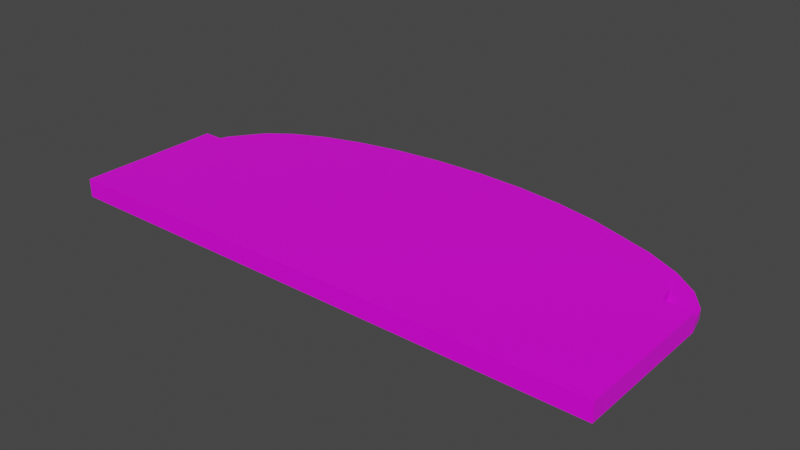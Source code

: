 # Source: stage.blend  (saved by Blender 2.82.7; exported with 4.5.12 LTS)
import bpy
from mathutils import Matrix  # noqa: F401  (used for matrix-valued properties, if any)

bpy.ops.wm.read_factory_settings(use_empty=True)
scene = bpy.context.scene
scene.name = 'Scene'

# ---- collections
col_collection = bpy.data.collections.new('Collection'); scene.collection.children.link(col_collection)

# ---- images (referenced by path relative to the original .blend; pixels are not part of the script)
import os
ASSET_DIR = os.environ.get("B2B_ASSET_DIR", "")  # directory of the original .blend (textures are referenced by path, not embedded)
HERE = os.path.dirname(os.path.abspath(__file__))  # packed textures are extracted next to this script under _unpacked/

def load_image(name, relpath, width, height, colorspace="sRGB"):
    """Load a texture the original file referenced (path relative to the .blend, or extracted next to this script)."""
    p = next((c for c in (os.path.join(HERE, relpath), os.path.join(ASSET_DIR, relpath)) if relpath and os.path.exists(c)), "")
    if p:
        img = bpy.data.images.load(p, check_existing=True)
        img.name = name
    else:  # same state as the original file: an image datablock whose file is absent (Cycles renders it pink)
        img = bpy.data.images.new(name, width, height)
        img.source = "FILE"
        img.filepath = "//" + (relpath or name)
    img.colorspace_settings.name = colorspace
    return img
img_palette_png = load_image('palette.png', 'palette.png', 1024, 1024, 'sRGB')

# ---- materials (node trees are filled in below, after node groups)
mat_material = bpy.data.materials.new('Material')
mat_material.alpha_threshold = 0.0
mat_material.use_transparent_shadow = False
mat_material.line_color = (0.0, 0.0, 0.0, 1.0)

# ---- material node trees
mat_material.use_nodes = True; mat_material.node_tree.nodes.clear()
_N = mat_material.node_tree.nodes; _L = mat_material.node_tree.links
n0 = _N.new('ShaderNodeOutputMaterial'); n0.name = 'Material Output'; n0.location = (300, 300)
n1 = _N.new('ShaderNodeBsdfPrincipled'); n1.name = 'Principled BSDF'; n1.location = (10, 300)
n1.distribution = 'GGX'
n1.subsurface_method = 'BURLEY'
n1.inputs[2].default_value = 0.4
n1.inputs[3].default_value = 1.45
n1.inputs[27].default_value = (0.0, 0.0, 0.0, 1.0)
n1.inputs[28].default_value = 1.0
n2 = _N.new('ShaderNodeTexImage'); n2.name = 'Image Texture'; n2.location = (-513, 220)
n2.image = img_palette_png
n2.interpolation = 'Closest'
_L.new(n1.outputs[0], n0.inputs[0])
_L.new(n2.outputs[0], n1.inputs[0])
n0.is_active_output = True

# ---- world
world_world = bpy.data.worlds.new('World'); scene.world = world_world
world_world.use_nodes = True; world_world.node_tree.nodes.clear()
_N = world_world.node_tree.nodes; _L = world_world.node_tree.links
n0 = _N.new('ShaderNodeOutputWorld'); n0.name = 'World Output'; n0.location = (300, 300)
n1 = _N.new('ShaderNodeBackground'); n1.name = 'Background'; n1.location = (10, 300)
n1.inputs[0].default_value = (0.05088, 0.05088, 0.05088, 1.0)
_L.new(n1.outputs[0], n0.inputs[0])
n0.is_active_output = True
world_world.color = (0.05088, 0.05088, 0.05088)
world_world.use_sun_shadow = False
world_world.sun_shadow_jitter_overblur = 0.0

# ---- meshes
me_cube = bpy.data.meshes.new('Cube')
me_cube.from_pydata([(1.0, 1.0, 1.0), (1.0, 1.0, -1.0), (1.0, -1.0, 1.0), (1.0, -1.0, -1.0), (-1.0, 1.0, 1.0), (-1.0, 1.0, -1.0), (-1.0, -1.0, 1.0), (-1.0, -1.0, -1.0), (0.9, 1.0, 0.0), (-0.9, 1.0, 0.0), (-4.259e-08, 2.5, -1.0), (0.8827, 1.278, 0.0), (0.1951, 2.471, -1.0), (0.8315, 1.531, 0.0), (0.3827, 2.386, -1.0), (0.7483, 1.765, 0.0), (0.5556, 2.247, -1.0), (0.6364, 1.969, 0.0), (0.7071, 2.061, -1.0), (0.5, 2.137, 0.0), (0.8315, 1.833, -1.0), (0.3444, 2.262, 0.0), (0.9239, 1.574, -1.0), (0.1756, 2.339, 0.0), (0.9808, 1.293, -1.0), (-5.796e-09, 2.365, 0.0), (-0.1951, 2.471, 0.0), (-0.3827, 2.386, 0.0), (-0.8315, 1.833, 0.0), (-0.9239, 1.574, 0.0), (-0.9808, 1.293, 0.0), (0.9808, 1.293, 0.0), (0.9239, 1.574, 0.0), (0.8315, 1.833, 0.0), (0.7071, 2.061, 0.0), (0.5556, 2.247, 0.0), (0.3827, 2.386, 0.0), (0.1951, 2.471, 0.0), (-4.259e-08, 2.5, 0.0), (-1.0, 1.0, 0.0), (1.0, 1.0, 0.0), (-0.1756, 2.339, 1.0), (-0.3444, 2.262, 1.0), (-0.5, 2.137, 1.0), (-0.6364, 1.969, 1.0), (-0.7483, 1.765, 1.0), (-0.8315, 1.531, 1.0), (-0.8827, 1.278, 1.0), (0.8827, 1.278, 1.0), (0.8315, 1.531, 1.0), (0.7483, 1.765, 1.0), (0.6364, 1.969, 1.0), (0.5, 2.137, 1.0), (0.3444, 2.262, 1.0), (0.1756, 2.339, 1.0), (-5.796e-09, 2.365, 1.0), (-0.9, 1.0, 1.0), (0.9, 1.0, 1.0), (-0.5556, 2.247, 0.0), (-0.7071, 2.061, 0.0), (-0.9808, 1.293, -1.0), (-0.6364, 1.969, 0.0), (-0.9239, 1.574, -1.0), (-0.5, 2.137, 0.0), (-0.8315, 1.833, -1.0), (-0.3444, 2.262, 0.0), (-0.7071, 2.061, -1.0), (-0.1756, 2.339, 0.0), (-0.5556, 2.247, -1.0), (-0.7483, 1.765, 0.0), (-0.3827, 2.386, -1.0), (-0.8315, 1.531, 0.0), (-0.1951, 2.471, -1.0), (-0.8827, 1.278, 0.0), (1.0, 0.8182, 1.0), (1.0, 0.6364, 1.0), (1.0, 0.4545, 1.0), (1.0, 0.2727, 1.0), (1.0, 0.09091, 1.0), (1.0, -0.09091, 1.0), (1.0, -0.2727, 1.0), (1.0, -0.4545, 1.0), (1.0, -0.6364, 1.0), (1.0, -0.8182, 1.0), (-1.0, -0.8182, 1.0), (-1.0, -0.6364, 1.0), (-1.0, -0.4545, 1.0), (-1.0, -0.2727, 1.0), (-1.0, -0.09091, 1.0), (-1.0, 0.09091, 1.0), (-1.0, 0.2727, 1.0), (-1.0, 0.4545, 1.0), (-1.0, 0.6364, 1.0), (-1.0, 0.8182, 1.0), (1.0, 0.828, 1.0), (1.0, 0.6462, 1.0), (1.0, 0.4644, 1.0), (1.0, 0.2826, 1.0), (1.0, 0.1008, 1.0), (1.0, -0.08105, 1.0), (1.0, -0.2629, 1.0), (1.0, -0.4447, 1.0), (1.0, -0.6265, 1.0), (1.0, -0.8083, 1.0), (-1.0, -0.8083, 1.0), (-1.0, -0.6265, 1.0), (-1.0, -0.4447, 1.0), (-1.0, -0.2629, 1.0), (-1.0, -0.08105, 1.0), (-1.0, 0.1008, 1.0), (-1.0, 0.2826, 1.0), (-1.0, 0.4644, 1.0), (-1.0, 0.6462, 1.0), (-1.0, 0.828, 1.0), (0.8891, 1.175, 1.0), (-0.8891, 1.175, 1.0), (0.8884, 1.187, 1.0), (-0.8884, 1.187, 1.0), (0.8656, 1.362, 1.0), (-0.8656, 1.362, 1.0), (0.8631, 1.375, 1.0), (-0.8631, 1.375, 1.0), (0.8992, 1.013, 1.0), (-0.8992, 1.013, 1.0), (0.8248, 1.55, 1.0), (-0.8248, 1.55, 1.0), (0.8203, 1.562, 1.0), (-0.8203, 1.563, 1.0), (0.758, 1.738, 1.0), (-0.758, 1.738, 1.0), (0.7535, 1.75, 1.0), (-0.7535, 1.75, 1.0), (0.6606, 1.925, 1.0), (-0.6606, 1.925, 1.0), (0.6537, 1.937, 1.0), (-0.6537, 1.938, 1.0), (0.52, 2.112, 1.0), (-0.52, 2.113, 1.0), (0.5098, 2.125, 1.0), (-0.5098, 2.125, 1.0), (0.2606, 2.3, 1.0), (-0.2605, 2.3, 1.0), (0.2331, 2.312, 1.0), (-0.233, 2.313, 1.0), (0.8992, 1.013, 0.0), (0.9992, 1.013, 0.0), (0.8891, 1.175, 0.0), (0.8884, 1.187, 0.0), (0.8656, 1.362, 0.0), (0.8631, 1.375, 0.0), (0.8248, 1.55, 0.0), (0.8203, 1.562, 0.0), (0.758, 1.738, 0.0), (0.7535, 1.75, 0.0), (0.9885, 1.175, 0.0), (0.9877, 1.187, 0.0), (0.9667, 1.362, 0.0), (0.9641, 1.375, 0.0), (0.9287, 1.55, 0.0), (0.9262, 1.562, 0.0), (0.8656, 1.738, 0.0), (0.8612, 1.75, 0.0), (0.6606, 1.925, 0.0), (0.6537, 1.937, 0.0), (0.7813, 1.925, 0.0), (0.7745, 1.937, 0.0), (0.52, 2.112, 0.0), (0.5098, 2.125, 0.0), (0.665, 2.112, 0.0), (0.6549, 2.125, 0.0), (0.2606, 2.3, 0.0), (0.2331, 2.312, 0.0), (0.4897, 2.3, 0.0), (0.4742, 2.312, 0.0), (-0.8891, 1.175, 0.0), (-0.8884, 1.187, 0.0), (-0.8656, 1.362, 0.0), (-0.8631, 1.375, 0.0), (-0.8992, 1.013, 0.0), (-0.8248, 1.55, 0.0), (-0.8203, 1.563, 0.0), (-0.758, 1.738, 0.0), (-0.7535, 1.75, 0.0), (-0.6606, 1.925, 0.0), (-0.6537, 1.938, 0.0), (-0.52, 2.113, 0.0), (-0.5098, 2.125, 0.0), (-0.2605, 2.3, 0.0), (-0.233, 2.313, 0.0), (-0.9885, 1.175, 0.0), (-0.9877, 1.187, 0.0), (-0.9667, 1.362, 0.0), (-0.9992, 1.013, 0.0), (-0.9641, 1.375, 0.0), (-0.9287, 1.55, 0.0), (-0.9262, 1.563, 0.0), (-0.8656, 1.738, 0.0), (-0.8612, 1.75, 0.0), (-0.7813, 1.925, 0.0), (-0.7745, 1.938, 0.0), (-0.665, 2.113, 0.0), (-0.6548, 2.125, 0.0), (-0.4897, 2.3, 0.0), (-0.4741, 2.313, 0.0)], [], [(0, 57, 56, 4, 113, 94), (3, 2, 6, 7), (194, 193, 177, 71, 179), (11, 147, 155, 31, 156, 148), (146, 154, 155, 147), (40, 145, 144, 8), (12, 37, 36, 14), (38, 10, 72, 26), (30, 190, 175, 73, 176, 191), (175, 190, 189, 174), (10, 38, 37, 12), (5, 4, 39), (11, 48, 116, 114, 122, 57, 8, 144, 146, 147), (0, 1, 40), (180, 195, 194, 179), (0, 40, 8, 57), (39, 4, 56, 9), (193, 191, 176, 177), (146, 144, 145, 154), (178, 174, 189, 192), (35, 172, 170, 21, 19, 167, 169), (39, 9, 178, 192), (22, 32, 159, 158, 157, 156, 31, 24), (3, 7, 5, 60, 62, 64, 66, 68, 70, 72, 10, 12, 14, 16, 18, 20, 22, 24, 1), (5, 7, 6, 84, 104, 85, 105, 86, 106, 87, 107, 88, 108, 89, 109, 90, 110, 91, 111, 92, 112, 93, 113, 4, 39), (83, 2, 3, 1, 40, 0, 94, 74, 95, 75, 96, 76, 97, 77, 98, 78, 99, 79, 100, 80, 101, 81, 102, 82, 103), (6, 2, 83, 84), (85, 104, 103, 82), (86, 105, 102, 81), (87, 106, 101, 80), (88, 107, 100, 79), (89, 108, 99, 78), (90, 109, 98, 77), (91, 110, 97, 76), (92, 111, 96, 75), (93, 112, 95, 74), (93, 74, 94, 113), (90, 77, 97, 110), (87, 80, 100, 107), (84, 83, 103, 104), (91, 76, 96, 111), (88, 79, 99, 108), (85, 82, 102, 105), (92, 75, 95, 112), (89, 78, 98, 109), (86, 81, 101, 106), (123, 56, 57, 122), (116, 117, 115, 114), (48, 118, 119, 47, 117, 116), (119, 118, 120, 121), (115, 123, 122, 114), (20, 33, 161, 160, 32, 22), (120, 49, 124, 125, 46, 121), (156, 157, 149, 148), (150, 158, 159, 151), (124, 126, 127, 125), (126, 128, 129, 127), (128, 130, 131, 129), (130, 50, 132, 133, 45, 131), (132, 134, 135, 133), (136, 137, 44, 135, 134, 51), (11, 148, 149, 13, 49, 120, 118, 48), (136, 138, 139, 137), (52, 53, 140, 141, 42, 43, 139, 138), (140, 142, 143, 141), (145, 40, 1, 24, 31, 155, 154), (53, 52, 19, 21), (143, 142, 54, 55, 41), (23, 54, 142, 140, 53, 21, 170, 171), (55, 54, 23, 25), (25, 67, 41, 55), (50, 130, 128, 126, 124, 49, 13, 150, 151, 152, 153, 15), (153, 152, 160, 161), (13, 149, 157, 158, 150), (152, 151, 159, 32, 160), (15, 153, 161, 33, 164, 162), (162, 164, 165, 163), (51, 134, 132, 50, 15, 162, 163, 17), (18, 34, 165, 164, 33, 20), (51, 17, 166, 167, 19, 52, 138, 136), (17, 163, 165, 34, 168, 166), (18, 16, 35, 169, 168, 34), (166, 168, 169, 167), (14, 36, 173, 172, 35, 16), (171, 170, 172, 173), (181, 196, 29, 195, 180), (182, 197, 196, 181), (69, 183, 198, 28, 197, 182), (184, 199, 198, 183), (61, 185, 200, 59, 199, 184), (186, 201, 200, 185), (186, 63, 65, 187, 202, 58, 201), (188, 203, 202, 187), (25, 23, 171, 173, 36, 37, 38, 26, 27, 203, 188, 67), (41, 67, 188, 187, 65, 42, 141, 143), (43, 42, 65, 63), (43, 63, 186, 185, 61, 44, 137, 139), (45, 133, 135, 44, 61, 184, 183, 69), (45, 69, 182, 181, 180, 179, 71, 46, 125, 127, 129, 131), (47, 119, 121, 46, 71, 177, 176, 73), (47, 73, 175, 174, 178, 9, 56, 123, 115, 117), (72, 70, 27, 26), (58, 202, 203, 27, 70, 68), (58, 68, 66, 59, 200, 201), (59, 66, 64, 28, 198, 199), (28, 64, 62, 29, 196, 197), (29, 62, 60, 30, 191, 193, 194, 195), (190, 30, 60, 5, 39, 192, 189)])
_uv = me_cube.uv_layers.new(name='UVMap')
_uv.uv.foreach_set('vector', [0.8305, 0.5645, 0.8305, 0.5645, 0.8305, 0.5645, 0.8305, 0.5645, 0.8305, 0.5645, 0.8305, 0.5645, 0.8174, 0.5354, 0.8174, 0.5354, 0.8174, 0.5354, 0.8174, 0.5354, 0.8197, 0.5488, 0.8197, 0.5488, 0.8197, 0.5488, 0.8197, 0.5488, 0.8197, 0.5488, 0.8207, 0.5463, 0.8207, 0.5463, 0.8207, 0.5463, 0.8207, 0.5463, 0.8207, 0.5463, 0.8207, 0.5463, 0.9277, 0.5611, 0.9277, 0.5611, 0.9277, 0.5611, 0.9277, 0.5611, 0.9474, 0.5507, 0.9474, 0.5507, 0.9474, 0.5507, 0.9474, 0.5507, 0.5734, 0.4233, 0.5734, 0.4233, 0.5734, 0.4233, 0.5734, 0.4233, 0.5734, 0.4233, 0.5734, 0.4233, 0.5734, 0.4233, 0.5734, 0.4233, 0.8034, 0.5611, 0.8034, 0.5611, 0.8034, 0.5611, 0.8034, 0.5611, 0.8034, 0.5611, 0.8034, 0.5611, 0.9376, 0.5512, 0.9376, 0.5512, 0.9376, 0.5512, 0.9376, 0.5512, 0.5734, 0.4233, 0.5734, 0.4233, 0.5734, 0.4233, 0.5734, 0.4233, 0.0, 0.0, 0.625, 0.25, 0.0, 0.0, 0.5488, 0.4269, 0.5488, 0.4269, 0.5488, 0.4269, 0.5488, 0.4269, 0.5488, 0.4269, 0.5488, 0.4269, 0.5488, 0.4269, 0.5488, 0.4269, 0.5488, 0.4269, 0.5488, 0.4269, 0.625, 0.5, 0.0, 0.0, 0.0, 0.0, 0.9228, 0.5586, 0.9228, 0.5586, 0.9228, 0.5586, 0.9228, 0.5586, 0.5463, 0.4272, 0.5463, 0.4272, 0.5463, 0.4272, 0.5463, 0.4272, 0.5586, 0.4257, 0.5586, 0.4257, 0.5586, 0.4257, 0.5586, 0.4257, 0.9062, 0.5709, 0.9062, 0.5709, 0.9062, 0.5709, 0.9062, 0.5709, 0.8096, 0.5438, 0.8096, 0.5438, 0.8096, 0.5438, 0.8096, 0.5438, 0.8145, 0.566, 0.8145, 0.566, 0.8145, 0.566, 0.8145, 0.566, 0.8268, 0.5381, 0.8268, 0.5381, 0.8268, 0.5381, 0.8268, 0.5381, 0.8268, 0.5381, 0.8268, 0.5381, 0.8268, 0.5381, 0.9351, 0.566, 0.9351, 0.566, 0.9351, 0.566, 0.9351, 0.566, 0.5783, 0.4282, 0.5783, 0.4282, 0.5783, 0.4282, 0.5783, 0.4282, 0.5783, 0.4282, 0.5783, 0.4282, 0.5783, 0.4282, 0.5783, 0.4282, 0.5635, 0.4294, 0.5635, 0.4294, 0.5635, 0.4294, 0.5635, 0.4294, 0.5635, 0.4294, 0.5635, 0.4294, 0.5635, 0.4294, 0.5635, 0.4294, 0.5635, 0.4294, 0.5635, 0.4294, 0.5635, 0.4294, 0.5635, 0.4294, 0.5635, 0.4294, 0.5635, 0.4294, 0.5635, 0.4294, 0.5635, 0.4294, 0.5635, 0.4294, 0.5635, 0.4294, 0.5635, 0.4294, 0.5438, 0.4257, 0.5438, 0.4257, 0.5438, 0.4257, 0.5438, 0.4257, 0.5438, 0.4257, 0.5438, 0.4257, 0.5438, 0.4257, 0.5438, 0.4257, 0.5438, 0.4257, 0.5438, 0.4257, 0.5438, 0.4257, 0.5438, 0.4257, 0.5438, 0.4257, 0.5438, 0.4257, 0.5438, 0.4257, 0.5438, 0.4257, 0.5438, 0.4257, 0.5438, 0.4257, 0.5438, 0.4257, 0.5438, 0.4257, 0.5438, 0.4257, 0.5438, 0.4257, 0.5438, 0.4257, 0.5438, 0.4257, 0.5438, 0.4257, 0.5832, 0.4356, 0.5832, 0.4356, 0.5832, 0.4356, 0.5832, 0.4356, 0.5832, 0.4356, 0.5832, 0.4356, 0.5832, 0.4356, 0.5832, 0.4356, 0.5832, 0.4356, 0.5832, 0.4356, 0.5832, 0.4356, 0.5832, 0.4356, 0.5832, 0.4356, 0.5832, 0.4356, 0.5832, 0.4356, 0.5832, 0.4356, 0.5832, 0.4356, 0.5832, 0.4356, 0.5832, 0.4356, 0.5832, 0.4356, 0.5832, 0.4356, 0.5832, 0.4356, 0.5832, 0.4356, 0.5832, 0.4356, 0.5832, 0.4356, 0.8305, 0.5645, 0.8305, 0.5645, 0.8305, 0.5645, 0.8305, 0.5645, 0.7997, 0.5522, 0.7997, 0.5522, 0.7997, 0.5522, 0.7997, 0.5522, 0.7997, 0.5522, 0.7997, 0.5522, 0.7997, 0.5522, 0.7997, 0.5522, 0.7997, 0.5522, 0.7997, 0.5522, 0.7997, 0.5522, 0.7997, 0.5522, 0.7997, 0.5522, 0.7997, 0.5522, 0.7997, 0.5522, 0.7997, 0.5522, 0.7997, 0.5522, 0.7997, 0.5522, 0.7997, 0.5522, 0.7997, 0.5522, 0.7997, 0.5522, 0.7997, 0.5522, 0.7997, 0.5522, 0.7997, 0.5522, 0.7997, 0.5522, 0.7997, 0.5522, 0.7997, 0.5522, 0.7997, 0.5522, 0.7997, 0.5522, 0.7997, 0.5522, 0.7997, 0.5522, 0.7997, 0.5522, 0.7997, 0.5522, 0.7997, 0.5522, 0.7997, 0.5522, 0.7997, 0.5522, 0.9375, 0.5448, 0.9375, 0.5448, 0.9375, 0.5448, 0.9375, 0.5448, 0.9375, 0.5448, 0.9375, 0.5448, 0.9375, 0.5448, 0.9375, 0.5448, 0.9375, 0.5448, 0.9375, 0.5448, 0.9375, 0.5448, 0.9375, 0.5448, 0.9375, 0.5448, 0.9375, 0.5448, 0.9375, 0.5448, 0.9375, 0.5448, 0.9375, 0.5448, 0.9375, 0.5448, 0.9375, 0.5448, 0.9375, 0.5448, 0.9375, 0.5448, 0.9375, 0.5448, 0.9375, 0.5448, 0.9375, 0.5448, 0.9375, 0.5448, 0.9375, 0.5448, 0.9375, 0.5448, 0.9375, 0.5448, 0.9375, 0.5448, 0.9375, 0.5448, 0.9375, 0.5448, 0.9375, 0.5448, 0.9375, 0.5448, 0.9375, 0.5448, 0.9375, 0.5448, 0.9375, 0.5448, 0.9375, 0.5448, 0.9375, 0.5448, 0.9375, 0.5448, 0.9375, 0.5448, 0.9566, 0.5578, 0.9566, 0.5578, 0.9566, 0.5578, 0.9566, 0.5578, 0.9646, 0.5635, 0.9646, 0.5635, 0.9646, 0.5635, 0.9646, 0.5635, 0.8194, 0.5512, 0.8194, 0.5512, 0.8194, 0.5512, 0.8194, 0.5512, 0.8194, 0.5512, 0.8194, 0.5512, 0.9536, 0.5463, 0.9536, 0.5463, 0.9536, 0.5463, 0.9536, 0.5463, 0.8367, 0.5623, 0.8367, 0.5623, 0.8367, 0.5623, 0.8367, 0.5623, 0.5747, 0.4346, 0.5747, 0.4346, 0.5747, 0.4346, 0.5747, 0.4346, 0.5747, 0.4346, 0.5747, 0.4346, 0.8151, 0.5488, 0.8151, 0.5488, 0.8151, 0.5488, 0.8151, 0.5488, 0.8151, 0.5488, 0.8151, 0.5488, 0.94, 0.5463, 0.94, 0.5463, 0.94, 0.5463, 0.94, 0.5463, 0.9277, 0.5389, 0.9277, 0.5389, 0.9277, 0.5389, 0.9277, 0.5389, 0.9659, 0.5512, 0.9659, 0.5512, 0.9659, 0.5512, 0.9659, 0.5512, 0.7954, 0.5561, 0.7954, 0.5561, 0.7954, 0.5561, 0.7954, 0.5561, 0.9416, 0.5635, 0.9416, 0.5635, 0.9416, 0.5635, 0.9416, 0.5635, 0.8177, 0.55, 0.8177, 0.55, 0.8177, 0.55, 0.8177, 0.55, 0.8177, 0.55, 0.8177, 0.55, 0.9281, 0.5506, 0.9281, 0.5506, 0.9281, 0.5506, 0.9281, 0.5506, 0.8219, 0.5586, 0.8219, 0.5586, 0.8219, 0.5586, 0.8219, 0.5586, 0.8219, 0.5586, 0.8219, 0.5586, 0.5432, 0.4208, 0.5432, 0.4208, 0.5432, 0.4208, 0.5432, 0.4208, 0.5432, 0.4208, 0.5432, 0.4208, 0.5432, 0.4208, 0.5432, 0.4208, 0.9449, 0.5672, 0.9449, 0.5672, 0.9449, 0.5672, 0.9449, 0.5672, 0.8317, 0.5518, 0.8317, 0.5518, 0.8317, 0.5518, 0.8317, 0.5518, 0.8317, 0.5518, 0.8317, 0.5518, 0.8317, 0.5518, 0.8317, 0.5518, 0.9326, 0.5441, 0.9326, 0.5441, 0.9326, 0.5441, 0.9326, 0.5441, 0.5537, 0.4257, 0.5537, 0.4257, 0.5537, 0.4257, 0.5537, 0.4257, 0.5537, 0.4257, 0.5537, 0.4257, 0.5537, 0.4257, 0.5709, 0.4408, 0.5709, 0.4408, 0.5709, 0.4408, 0.5709, 0.4408, 0.8034, 0.5477, 0.8034, 0.5477, 0.8034, 0.5477, 0.8034, 0.5477, 0.8034, 0.5477, 0.582, 0.4383, 0.582, 0.4383, 0.582, 0.4383, 0.582, 0.4383, 0.582, 0.4383, 0.582, 0.4383, 0.582, 0.4383, 0.582, 0.4383, 0.5518, 0.4535, 0.5518, 0.4535, 0.5518, 0.4535, 0.5518, 0.4535, 0.5592, 0.4338, 0.5592, 0.4338, 0.5592, 0.4338, 0.5592, 0.4338, 0.5371, 0.4294, 0.5371, 0.4294, 0.5371, 0.4294, 0.5371, 0.4294, 0.5371, 0.4294, 0.5371, 0.4294, 0.5371, 0.4294, 0.5371, 0.4294, 0.5371, 0.4294, 0.5371, 0.4294, 0.5371, 0.4294, 0.5371, 0.4294, 0.9379, 0.5494, 0.9379, 0.5494, 0.9379, 0.5494, 0.9379, 0.5494, 0.8197, 0.5543, 0.8197, 0.5543, 0.8197, 0.5543, 0.8197, 0.5543, 0.8197, 0.5543, 0.8184, 0.5478, 0.8184, 0.5478, 0.8184, 0.5478, 0.8184, 0.5478, 0.8184, 0.5478, 0.8282, 0.5503, 0.8282, 0.5503, 0.8282, 0.5503, 0.8282, 0.5503, 0.8282, 0.5503, 0.8282, 0.5503, 0.9203, 0.5438, 0.9203, 0.5438, 0.9203, 0.5438, 0.9203, 0.5438, 0.5772, 0.4294, 0.5772, 0.4294, 0.5772, 0.4294, 0.5772, 0.4294, 0.5772, 0.4294, 0.5772, 0.4294, 0.5772, 0.4294, 0.5772, 0.4294, 0.5611, 0.4253, 0.5611, 0.4253, 0.5611, 0.4253, 0.5611, 0.4253, 0.5611, 0.4253, 0.5611, 0.4253, 0.5561, 0.4386, 0.5561, 0.4386, 0.5561, 0.4386, 0.5561, 0.4386, 0.5561, 0.4386, 0.5561, 0.4386, 0.5561, 0.4386, 0.5561, 0.4386, 0.8121, 0.5524, 0.8121, 0.5524, 0.8121, 0.5524, 0.8121, 0.5524, 0.8121, 0.5524, 0.8121, 0.5524, 0.5463, 0.4534, 0.5463, 0.4534, 0.5463, 0.4534, 0.5463, 0.4534, 0.5463, 0.4534, 0.5463, 0.4534, 0.9253, 0.5694, 0.9253, 0.5694, 0.9253, 0.5694, 0.9253, 0.5694, 0.5734, 0.4413, 0.5734, 0.4413, 0.5734, 0.4413, 0.5734, 0.4413, 0.5734, 0.4413, 0.5734, 0.4413, 0.9142, 0.5645, 0.9142, 0.5645, 0.9142, 0.5645, 0.9142, 0.5645, 0.8084, 0.5278, 0.8084, 0.5278, 0.8084, 0.5278, 0.8084, 0.5278, 0.8084, 0.5278, 0.9326, 0.5611, 0.9326, 0.5611, 0.9326, 0.5611, 0.9326, 0.5611, 0.8047, 0.566, 0.8047, 0.566, 0.8047, 0.566, 0.8047, 0.566, 0.8047, 0.566, 0.8047, 0.566, 0.9326, 0.5758, 0.9326, 0.5758, 0.9326, 0.5758, 0.9326, 0.5758, 0.8121, 0.5561, 0.8121, 0.5561, 0.8121, 0.5561, 0.8121, 0.5561, 0.8121, 0.5561, 0.8121, 0.5561, 0.9425, 0.5537, 0.9425, 0.5537, 0.9425, 0.5537, 0.9425, 0.5537, 0.7875, 0.566, 0.7875, 0.566, 0.7875, 0.566, 0.7875, 0.566, 0.7875, 0.566, 0.7875, 0.566, 0.7875, 0.566, 0.9277, 0.5512, 0.9277, 0.5512, 0.9277, 0.5512, 0.9277, 0.5512, 0.809, 0.5357, 0.809, 0.5357, 0.809, 0.5357, 0.809, 0.5357, 0.809, 0.5357, 0.809, 0.5357, 0.809, 0.5357, 0.809, 0.5357, 0.809, 0.5357, 0.809, 0.5357, 0.809, 0.5357, 0.809, 0.5357, 0.5721, 0.4254, 0.5721, 0.4254, 0.5721, 0.4254, 0.5721, 0.4254, 0.5721, 0.4254, 0.5721, 0.4254, 0.5721, 0.4254, 0.5721, 0.4254, 0.5734, 0.4605, 0.5734, 0.4605, 0.5734, 0.4605, 0.5734, 0.4605, 0.5512, 0.4439, 0.5512, 0.4439, 0.5512, 0.4439, 0.5512, 0.4439, 0.5512, 0.4439, 0.5512, 0.4439, 0.5512, 0.4439, 0.5512, 0.4439, 0.5709, 0.43, 0.5709, 0.43, 0.5709, 0.43, 0.5709, 0.43, 0.5709, 0.43, 0.5709, 0.43, 0.5709, 0.43, 0.5709, 0.43, 0.5706, 0.4485, 0.5706, 0.4485, 0.5706, 0.4485, 0.5706, 0.4485, 0.5706, 0.4485, 0.5706, 0.4485, 0.5706, 0.4485, 0.5706, 0.4485, 0.5706, 0.4485, 0.5706, 0.4485, 0.5706, 0.4485, 0.5706, 0.4485, 0.5586, 0.4356, 0.5586, 0.4356, 0.5586, 0.4356, 0.5586, 0.4356, 0.5586, 0.4356, 0.5586, 0.4356, 0.5586, 0.4356, 0.5586, 0.4356, 0.5574, 0.4417, 0.5574, 0.4417, 0.5574, 0.4417, 0.5574, 0.4417, 0.5574, 0.4417, 0.5574, 0.4417, 0.5574, 0.4417, 0.5574, 0.4417, 0.5574, 0.4417, 0.5574, 0.4417, 0.5632, 0.4284, 0.5632, 0.4284, 0.5632, 0.4284, 0.5632, 0.4284, 0.5734, 0.4534, 0.5734, 0.4534, 0.5734, 0.4534, 0.5734, 0.4534, 0.5734, 0.4534, 0.5734, 0.4534, 0.5389, 0.4436, 0.5389, 0.4436, 0.5389, 0.4436, 0.5389, 0.4436, 0.5389, 0.4436, 0.5389, 0.4436, 0.5561, 0.4509, 0.5561, 0.4509, 0.5561, 0.4509, 0.5561, 0.4509, 0.5561, 0.4509, 0.5561, 0.4509, 0.5734, 0.4509, 0.5734, 0.4509, 0.5734, 0.4509, 0.5734, 0.4509, 0.5734, 0.4509, 0.5734, 0.4509, 0.5586, 0.4436, 0.5586, 0.4436, 0.5586, 0.4436, 0.5586, 0.4436, 0.5586, 0.4436, 0.5586, 0.4436, 0.5586, 0.4436, 0.5586, 0.4436, 0.5537, 0.4306, 0.5537, 0.4306, 0.5537, 0.4306, 0.5537, 0.4306, 0.5537, 0.4306, 0.5537, 0.4306, 0.5537, 0.4306])
me_cube.materials.append(mat_material)
me_cube.use_remesh_preserve_volume = False
me_cube.use_remesh_preserve_attributes = False
me_cube.use_mirror_vertex_groups = False
me_cube.update()

# ---- objects
ob_cube = bpy.data.objects.new('Cube', me_cube)

# ---- transforms, parenting, visibility, modifiers, constraints
ob_cube.location = (0.0, -4.0, 0.0)
ob_cube.scale = (15.0, 4.0, 0.5)
ob_cube.lock_rotations_4d = False
ob_cube.empty_display_type = 'ARROWS'
ob_cube.lineart.crease_threshold = 0.0

# ---- collection membership
col_collection.objects.link(ob_cube)

# ---- scene / render settings (as saved in the file)
scene.frame_start = 1; scene.frame_end = 250; scene.frame_set(1)
scene.render.engine = 'BLENDER_EEVEE_NEXT'
scene.cycles.use_denoising = False
scene.cycles.samples = 128
scene.cycles.sampling_pattern = 'TABULATED_SOBOL'
scene.cycles.use_adaptive_sampling = False
scene.cycles.use_light_tree = False
scene.view_settings.view_transform = 'Filmic'
bpy.context.view_layer.update()

# ---- added for rendering (the .blend has no active camera and no usable light): camera, sun
cam_auto = bpy.data.cameras.new('AutoCamera')
cam_auto.lens = 50.0
cam_auto.sensor_width = 36.0
cam_auto.clip_end = 1000.0
ob_auto_camera = bpy.data.objects.new('AutoCamera', cam_auto)
scene.collection.objects.link(ob_auto_camera)
ob_auto_camera.location = (30.6444, -37.7732, 24.5155)
ob_auto_camera.rotation_euler = (1.09748, -7.21219e-08, 0.694738)
scene.camera = ob_auto_camera
light_auto_sun = bpy.data.lights.new('AutoSun', 'SUN')
light_auto_sun.energy = 3.0
light_auto_sun.angle = 0.0523599
ob_auto_sun = bpy.data.objects.new('AutoSun', light_auto_sun)
scene.collection.objects.link(ob_auto_sun)
ob_auto_sun.rotation_euler = (0.872665, 0.174533, 0.523599)
bpy.context.view_layer.update()
